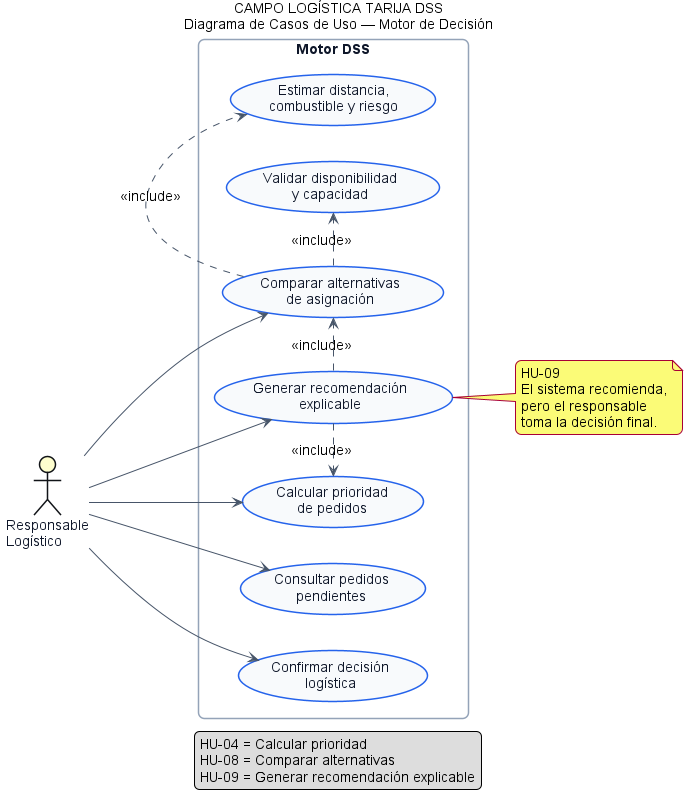

The diagram above was rendered by PlantUML. Its source (embedded in the PNG):
@startuml
title CAMPO LOGÍSTICA TARIJA DSS\nDiagrama de Casos de Uso — Motor de Decisión

left to right direction

skinparam backgroundColor white
skinparam shadowing false
skinparam roundcorner 12
skinparam defaultFontName Arial
skinparam defaultFontSize 14
skinparam ArrowColor #475569
skinparam ActorBorderColor #111418ff
skinparam ActorFontColor #0F172A

skinparam usecase {
  BackgroundColor #F8FAFC
  BorderColor #2563EB
  FontColor #0F172A
}

skinparam rectangle {
  BorderColor #94A3B8
  FontColor #0F172A
}

actor "Responsable\nLogístico" as RL

rectangle "Motor DSS" {

  usecase "Consultar pedidos\npendientes" as UC1

  usecase "Calcular prioridad\nde pedidos" as UC2

  usecase "Comparar alternativas\nde asignación" as UC3

  usecase "Validar disponibilidad\ny capacidad" as UC4

  usecase "Estimar distancia,\ncombustible y riesgo" as UC5

  usecase "Generar recomendación\nexplicable" as UC6

  usecase "Confirmar decisión\nlogística" as UC7

}

RL --> UC1
RL --> UC2
RL --> UC3
RL --> UC6
RL --> UC7

UC3 .> UC4 : <<include>>
UC3 .> UC5 : <<include>>
UC6 .> UC2 : <<include>>
UC6 .> UC3 : <<include>>

note right of UC6
  HU-09
  El sistema recomienda,
  pero el responsable
  toma la decisión final.
end note

legend bottom
  HU-04 = Calcular prioridad
  HU-08 = Comparar alternativas
  HU-09 = Generar recomendación explicable
endlegend

@enduml